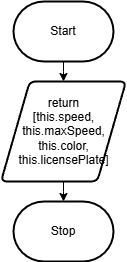

The diagram above was exported from draw.io. Its source (the exported page's mxGraphModel, read from the mxfile embedded in the PNG):
<mxGraphModel dx="540" dy="700" grid="1" gridSize="10" guides="1" tooltips="1" connect="1" arrows="1" fold="1" page="1" pageScale="1" pageWidth="850" pageHeight="1100" math="0" shadow="0">
  <root>
    <mxCell id="0" />
    <mxCell id="1" parent="0" />
    <mxCell id="5" style="edgeStyle=elbowEdgeStyle;html=1;rounded=0;elbow=vertical;" edge="1" parent="1" source="2" target="4">
      <mxGeometry relative="1" as="geometry" />
    </mxCell>
    <mxCell id="2" value="Start" style="strokeWidth=2;html=1;shape=mxgraph.flowchart.terminator;whiteSpace=wrap;" vertex="1" parent="1">
      <mxGeometry x="390" y="110" width="100" height="60" as="geometry" />
    </mxCell>
    <mxCell id="3" value="Stop" style="strokeWidth=2;html=1;shape=mxgraph.flowchart.terminator;whiteSpace=wrap;" vertex="1" parent="1">
      <mxGeometry x="390" y="310" width="100" height="60" as="geometry" />
    </mxCell>
    <mxCell id="6" style="edgeStyle=elbowEdgeStyle;shape=connector;rounded=0;elbow=vertical;html=1;labelBackgroundColor=default;strokeColor=default;fontFamily=Helvetica;fontSize=11;fontColor=default;endArrow=classic;" edge="1" parent="1" source="4" target="3">
      <mxGeometry relative="1" as="geometry" />
    </mxCell>
    <mxCell id="4" value="return&lt;br&gt;[this.speed, this.maxSpeed, this.color, this.licensePlate]" style="shape=parallelogram;html=1;strokeWidth=2;perimeter=parallelogramPerimeter;whiteSpace=wrap;rounded=1;arcSize=12;size=0.23;" vertex="1" parent="1">
      <mxGeometry x="377.5" y="190" width="125" height="100" as="geometry" />
    </mxCell>
  </root>
</mxGraphModel>